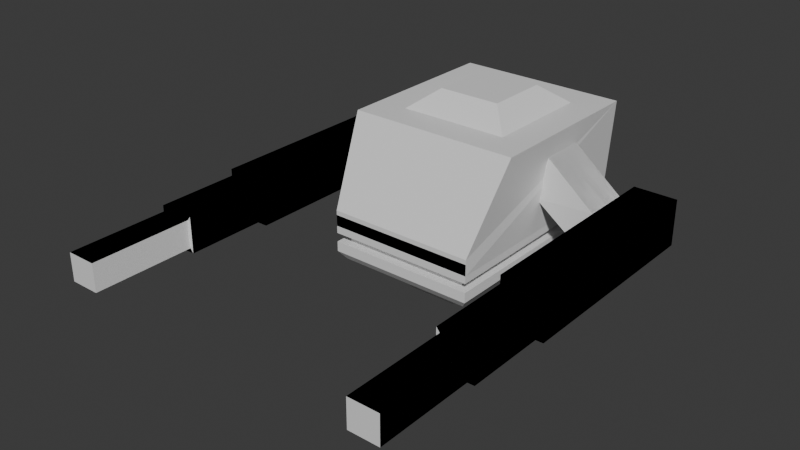 # Source: BossModel.blend  (saved by Blender 4.1.23; exported with 4.5.12 LTS)
import bpy
from mathutils import Matrix  # noqa: F401  (used for matrix-valued properties, if any)

bpy.ops.wm.read_factory_settings(use_empty=True)
scene = bpy.context.scene
scene.name = 'Scene'

# ---- collections
col_collection = bpy.data.collections.new('Collection'); scene.collection.children.link(col_collection)

# ---- materials (node trees are filled in below, after node groups)
mat_material = bpy.data.materials.new('Material')
mat_material.alpha_threshold = 0.0
mat_material.roughness = 0.5
mat_material.line_color = (0.0, 0.0, 0.0, 1.0)

# ---- material node trees
mat_material.use_nodes = True; mat_material.node_tree.nodes.clear()
_N = mat_material.node_tree.nodes; _L = mat_material.node_tree.links
n0 = _N.new('ShaderNodeOutputMaterial'); n0.name = 'Material Output'; n0.location = (300, 300)
n1 = _N.new('ShaderNodeBsdfPrincipled'); n1.name = 'Principled BSDF'; n1.location = (10, 300)
n1.inputs[3].default_value = 1.45
_L.new(n1.outputs[0], n0.inputs[0])
n0.is_active_output = True

# ---- world
world_world = bpy.data.worlds.new('World'); scene.world = world_world
world_world.use_nodes = True; world_world.node_tree.nodes.clear()
_N = world_world.node_tree.nodes; _L = world_world.node_tree.links
n0 = _N.new('ShaderNodeOutputWorld'); n0.name = 'World Output'; n0.location = (300, 300)
n1 = _N.new('ShaderNodeBackground'); n1.name = 'Background'; n1.location = (10, 300)
n1.inputs[0].default_value = (0.05088, 0.05088, 0.05088, 1.0)
_L.new(n1.outputs[0], n0.inputs[0])
n0.is_active_output = True
world_world.color = (0.05088, 0.05088, 0.05088)
world_world.use_sun_shadow = False
world_world.sun_shadow_jitter_overblur = 0.0

# ---- meshes
me_cube_003 = bpy.data.meshes.new('Cube.003')
me_cube_003.from_pydata([(3.784, 4.529, 4.817), (3.286, 4.962, 1.646), (3.286, -4.924, 1.646), (-3.665, 4.529, 4.817), (-3.168, 4.962, 1.646), (-3.168, -4.924, 1.646), (3.784, -3.003, 4.817), (3.286, -4.924, 2.158), (-3.168, -4.924, 2.158), (-3.665, -3.003, 4.817), (3.286, 4.962, 1.119), (3.286, -4.924, 1.119), (-3.168, 4.962, 1.119), (-3.168, -4.924, 1.119), (2.859, 4.589, 1.455), (2.859, 4.589, 0.8549), (2.859, -4.551, 1.455), (2.859, -4.551, 0.8549), (-2.741, 4.589, 1.455), (-2.741, 4.589, 0.8549), (-2.741, -4.551, 1.455), (-2.741, -4.551, 0.8549), (3.286, 4.962, 2.008), (3.286, 4.962, 1.409), (3.286, -4.924, 2.008), (3.286, -4.924, 1.409), (-3.168, 4.962, 2.008), (-3.168, 4.962, 1.409), (-3.168, -4.924, 2.008), (-3.168, -4.924, 1.409), (2.437, 3.167, 4.817), (-2.319, 3.167, 4.817), (2.437, -1.641, 4.817), (-2.319, -1.641, 4.817), (-1.297, 2.134, 5.415), (1.415, 2.134, 5.415), (1.415, -0.6084, 5.415), (-1.297, -0.6084, 5.415), (1.187, 2.863, 0.5196), (3.286, 4.962, 0.7931), (1.187, -2.825, 0.5196), (3.286, -4.924, 0.7931), (-3.168, 4.962, 0.7931), (-1.069, 2.863, 0.5196), (-1.069, -2.825, 0.5196), (-3.168, -4.924, 0.7931), (-5.778, -0.3813, 1.442), (-5.778, -0.3813, 2.919), (-5.778, 1.619, 1.442), (-5.778, 1.619, 2.919), (-3.162, -0.2346, 2.757), (-3.344, -0.1035, 4.184), (-3.162, 1.765, 2.757), (-3.344, 1.897, 4.184), (-7.655, 1.619, 1.442), (-7.655, -0.3813, 1.442), (-7.655, -0.3813, 2.919), (-7.655, 1.619, 2.919), (-5.931, -6.388, 1.595), (-5.931, -6.388, 2.766), (-7.502, -6.388, 1.595), (-7.502, -6.388, 2.766), (-5.778, 2.788, 2.919), (-5.778, 2.788, 1.442), (-7.655, 2.788, 2.919), (-7.655, 2.788, 1.442), (-5.778, -6.388, 1.442), (-5.778, -6.388, 2.919), (-7.655, -6.388, 1.442), (-7.655, -6.388, 2.919), (-6.069, -10.11, 1.733), (-6.069, -10.11, 2.628), (-7.364, -10.11, 1.733), (-7.364, -10.11, 2.628), (-5.931, -10.11, 1.595), (-5.931, -10.11, 2.766), (-7.502, -10.11, 1.595), (-7.502, -10.11, 2.766), (-6.069, -14.52, 1.733), (-6.069, -14.52, 2.628), (-7.364, -14.52, 1.733), (-7.364, -14.52, 2.628), (-5.778, -0.3813, 1.442), (-5.778, -0.3813, 2.919), (-5.778, 1.619, 1.442), (-5.778, 1.619, 2.919), (-3.162, -0.2346, 2.757), (-3.344, -0.1035, 4.184), (-3.162, 1.765, 2.757), (-3.344, 1.897, 4.184), (-7.655, 1.619, 1.442), (-7.655, -0.3813, 1.442), (-7.655, -0.3813, 2.919), (-7.655, 1.619, 2.919), (-5.931, -6.388, 1.595), (-5.931, -6.388, 2.766), (-7.502, -6.388, 1.595), (-7.502, -6.388, 2.766), (-5.778, 2.788, 2.919), (-5.778, 2.788, 1.442), (-7.655, 2.788, 2.919), (-7.655, 2.788, 1.442), (-5.778, -6.388, 1.442), (-5.778, -6.388, 2.919), (-7.655, -6.388, 1.442), (-7.655, -6.388, 2.919), (-6.069, -10.11, 1.733), (-6.069, -10.11, 2.628), (-7.364, -10.11, 1.733), (-7.364, -10.11, 2.628), (-5.931, -10.11, 1.595), (-5.931, -10.11, 2.766), (-7.502, -10.11, 1.595), (-7.502, -10.11, 2.766), (-6.069, -14.52, 1.733), (-6.069, -14.52, 2.628), (-7.364, -14.52, 1.733), (-7.364, -14.52, 2.628), (5.902, -0.5015, 1.452), (5.902, -0.5015, 2.929), (5.902, 1.499, 1.452), (5.902, 1.499, 2.929), (3.285, -0.3547, 2.767), (3.468, -0.2236, 4.194), (3.285, 1.645, 2.767), (3.468, 1.776, 4.194), (7.778, 1.499, 1.452), (7.778, -0.5015, 1.452), (7.778, -0.5015, 2.929), (7.778, 1.499, 2.929), (6.055, -6.508, 1.605), (6.055, -6.508, 2.776), (7.625, -6.508, 1.605), (7.625, -6.508, 2.776), (5.902, 2.667, 2.929), (5.902, 2.667, 1.452), (7.778, 2.667, 2.929), (7.778, 2.667, 1.452), (5.902, -6.508, 1.452), (5.902, -6.508, 2.929), (7.778, -6.508, 1.452), (7.778, -6.508, 2.929), (6.193, -10.23, 1.743), (6.193, -10.23, 2.638), (7.487, -10.23, 1.743), (7.487, -10.23, 2.638), (6.055, -10.23, 1.605), (6.055, -10.23, 2.776), (7.625, -10.23, 1.605), (7.625, -10.23, 2.776), (6.193, -14.64, 1.743), (6.193, -14.64, 2.638), (7.487, -14.64, 1.743), (7.487, -14.64, 2.638), (5.902, -0.5015, 1.452), (5.902, -0.5015, 2.929), (5.902, 1.499, 1.452), (5.902, 1.499, 2.929), (3.285, -0.3547, 2.767), (3.468, -0.2236, 4.194), (3.285, 1.645, 2.767), (3.468, 1.776, 4.194), (7.778, 1.499, 1.452), (7.778, -0.5015, 1.452), (7.778, -0.5015, 2.929), (7.778, 1.499, 2.929), (6.055, -6.508, 1.605), (6.055, -6.508, 2.776), (7.625, -6.508, 1.605), (7.625, -6.508, 2.776), (5.902, 2.667, 2.929), (5.902, 2.667, 1.452), (7.778, 2.667, 2.929), (7.778, 2.667, 1.452), (5.902, -6.508, 1.452), (5.902, -6.508, 2.929), (7.778, -6.508, 1.452), (7.778, -6.508, 2.929), (6.193, -10.23, 1.743), (6.193, -10.23, 2.638), (7.487, -10.23, 1.743), (7.487, -10.23, 2.638), (6.055, -10.23, 1.605), (6.055, -10.23, 2.776), (7.625, -10.23, 1.605), (7.625, -10.23, 2.776), (6.193, -14.64, 1.743), (6.193, -14.64, 2.638), (7.487, -14.64, 1.743), (7.487, -14.64, 2.638), (-2.895, 4.688, 0.5196), (-2.895, -4.65, 0.5196), (3.013, 4.688, 0.5196), (3.013, -4.65, 0.5196), (-1.069, 2.863, -0.02524), (-1.069, -2.825, -0.02524), (1.187, 2.863, -0.02524), (1.187, -2.825, -0.02524), (-1.069, 2.863, -0.5462), (-1.069, -2.825, -0.5462), (1.187, 2.863, -0.5462), (1.187, -2.825, -0.5462), (3.079, 1.437, -0.56)], [], [(5, 8, 9, 3, 4), (0, 3, 9, 6), (4, 1, 2, 5), (2, 7, 8, 5), (4, 3, 0, 1), (6, 9, 8, 7), (1, 0, 6, 7, 2), (10, 12, 13, 11), (45, 13, 12, 42), (41, 11, 13, 45), (38, 40, 197, 196), (39, 10, 11, 41), (14, 18, 20, 16), (17, 16, 20, 21), (21, 20, 18, 19), (19, 15, 17, 21), (15, 14, 16, 17), (19, 18, 14, 15), (22, 26, 28, 24), (25, 24, 28, 29), (29, 28, 26, 27), (27, 23, 25, 29), (23, 22, 24, 25), (27, 26, 22, 23), (30, 32, 33, 31), (35, 34, 37, 36), (32, 30, 35, 36), (30, 31, 34, 35), (31, 33, 37, 34), (33, 32, 36, 37), (190, 191, 45, 42), (192, 190, 42, 39), (191, 193, 41, 45), (193, 192, 39, 41), (42, 12, 10, 39), (49, 48, 63, 62), (48, 49, 53, 52), (52, 53, 51, 50), (50, 51, 47, 46), (48, 52, 50, 46), (53, 49, 47, 51), (55, 56, 57, 54), (46, 47, 67, 66), (47, 49, 57, 56), (48, 46, 55, 54), (58, 59, 75, 74), (55, 46, 66, 68), (56, 55, 68, 69), (47, 56, 69, 67), (62, 63, 65, 64), (57, 49, 62, 64), (54, 57, 64, 65), (48, 54, 65, 63), (59, 58, 66, 67), (60, 61, 69, 68), (61, 59, 67, 69), (58, 60, 68, 66), (71, 73, 81, 79), (60, 58, 74, 76), (61, 60, 76, 77), (59, 61, 77, 75), (71, 70, 74, 75), (72, 73, 77, 76), (73, 71, 75, 77), (70, 72, 76, 74), (78, 79, 81, 80), (70, 71, 79, 78), (72, 70, 78, 80), (73, 72, 80, 81), (85, 84, 99, 98), (84, 85, 89, 88), (84, 88, 86, 82), (89, 85, 83, 87), (91, 92, 93, 90), (82, 83, 103, 102), (83, 85, 93, 92), (84, 82, 91, 90), (94, 95, 111, 110), (91, 82, 102, 104), (92, 91, 104, 105), (83, 92, 105, 103), (98, 99, 101, 100), (93, 85, 98, 100), (90, 93, 100, 101), (84, 90, 101, 99), (95, 94, 102, 103), (96, 97, 105, 104), (97, 95, 103, 105), (94, 96, 104, 102), (107, 109, 117, 115), (96, 94, 110, 112), (97, 96, 112, 113), (95, 97, 113, 111), (108, 109, 113, 112), (109, 107, 111, 113), (106, 108, 112, 110), (108, 106, 114, 116), (109, 108, 116, 117), (121, 120, 135, 134), (120, 121, 125, 124), (122, 123, 119, 118), (120, 124, 122, 118), (125, 121, 119, 123), (127, 128, 129, 126), (118, 119, 139, 138), (119, 121, 129, 128), (120, 118, 127, 126), (130, 131, 147, 146), (127, 118, 138, 140), (128, 127, 140, 141), (119, 128, 141, 139), (134, 135, 137, 136), (129, 121, 134, 136), (126, 129, 136, 137), (120, 126, 137, 135), (131, 130, 138, 139), (132, 133, 141, 140), (133, 131, 139, 141), (130, 132, 140, 138), (143, 145, 153, 151), (132, 130, 146, 148), (133, 132, 148, 149), (131, 133, 149, 147), (143, 142, 146, 147), (144, 145, 149, 148), (145, 143, 147, 149), (142, 144, 148, 146), (150, 151, 153, 152), (142, 143, 151, 150), (144, 142, 150, 152), (145, 144, 152, 153), (157, 156, 171, 170), (156, 157, 161, 160), (156, 160, 158, 154), (161, 157, 155, 159), (163, 164, 165, 162), (154, 155, 175, 174), (155, 157, 165, 164), (156, 154, 163, 162), (166, 167, 183, 182), (163, 154, 174, 176), (164, 163, 176, 177), (155, 164, 177, 175), (170, 171, 173, 172), (165, 157, 170, 172), (162, 165, 172, 173), (156, 162, 173, 171), (167, 166, 174, 175), (168, 169, 177, 176), (169, 167, 175, 177), (166, 168, 176, 174), (179, 181, 189, 187), (168, 166, 182, 184), (169, 168, 184, 185), (167, 169, 185, 183), (180, 181, 185, 184), (181, 179, 183, 185), (178, 180, 184, 182), (180, 178, 186, 188), (181, 180, 188, 189), (43, 44, 191, 190), (38, 43, 190, 192), (44, 40, 193, 191), (40, 38, 192, 193), (197, 195, 199, 201), (43, 38, 196, 194), (40, 44, 195, 197), (44, 43, 194, 195), (198, 200, 201, 199), (195, 194, 198, 199), (196, 197, 201, 200), (194, 196, 200, 198)])
_uv = me_cube_003.uv_layers.new(name='UVMap')
_uv.uv.foreach_set('vector', [0.375, 0.0, 0.439, 0.0, 0.625, 0.03763, 0.625, 0.25, 0.375, 0.25, 0.625, 0.5, 0.875, 0.5, 0.875, 0.7124, 0.625, 0.7124, 0.125, 0.5, 0.375, 0.5, 0.375, 0.75, 0.125, 0.75, 0.375, 0.75, 0.439, 0.75, 0.439, 1.0, 0.375, 1.0, 0.375, 0.25, 0.625, 0.25, 0.625, 0.5, 0.375, 0.5, 0.625, 0.75, 0.625, 1.0, 0.439, 1.0, 0.439, 0.75, 0.375, 0.5, 0.625, 0.5, 0.625, 0.7124, 0.439, 0.75, 0.375, 0.75, 0.625, 0.5, 0.875, 0.5, 0.875, 0.75, 0.625, 0.75, 0.489, 0.0, 0.625, 0.0, 0.625, 0.25, 0.489, 0.25, 0.489, 0.75, 0.625, 0.75, 0.625, 1.0, 0.489, 1.0, 0.2937, 0.5531, 0.2937, 0.6969, 0.2937, 0.6969, 0.2937, 0.5531, 0.489, 0.5, 0.625, 0.5, 0.625, 0.75, 0.489, 0.75, 0.625, 0.5, 0.875, 0.5, 0.875, 0.75, 0.625, 0.75, 0.375, 0.75, 0.625, 0.75, 0.625, 1.0, 0.375, 1.0, 0.375, 0.0, 0.625, 0.0, 0.625, 0.25, 0.375, 0.25, 0.125, 0.5, 0.375, 0.5, 0.375, 0.75, 0.125, 0.75, 0.375, 0.5, 0.625, 0.5, 0.625, 0.75, 0.375, 0.75, 0.375, 0.25, 0.625, 0.25, 0.625, 0.5, 0.375, 0.5, 0.625, 0.5, 0.875, 0.5, 0.875, 0.75, 0.625, 0.75, 0.375, 0.75, 0.625, 0.75, 0.625, 1.0, 0.375, 1.0, 0.375, 0.0, 0.625, 0.0, 0.625, 0.25, 0.375, 0.25, 0.125, 0.5, 0.375, 0.5, 0.375, 0.75, 0.125, 0.75, 0.375, 0.5, 0.625, 0.5, 0.625, 0.75, 0.375, 0.75, 0.375, 0.25, 0.625, 0.25, 0.625, 0.5, 0.375, 0.5, 0.6702, 0.5384, 0.6702, 0.674, 0.8298, 0.674, 0.8298, 0.5384, 0.6702, 0.5384, 0.8298, 0.5384, 0.8298, 0.674, 0.6702, 0.674, 0.6702, 0.674, 0.6702, 0.5384, 0.6702, 0.5384, 0.6702, 0.674, 0.6702, 0.5384, 0.8298, 0.5384, 0.8298, 0.5384, 0.6702, 0.5384, 0.8298, 0.5384, 0.8298, 0.674, 0.8298, 0.674, 0.8298, 0.5384, 0.8298, 0.674, 0.6702, 0.674, 0.6702, 0.674, 0.8298, 0.674, 0.1356, 0.5069, 0.1356, 0.7431, 0.125, 0.75, 0.125, 0.5, 0.3644, 0.5069, 0.1356, 0.5069, 0.125, 0.5, 0.375, 0.5, 0.1356, 0.7431, 0.3644, 0.7431, 0.375, 0.75, 0.125, 0.75, 0.3644, 0.7431, 0.3644, 0.5069, 0.489, 0.5, 0.489, 0.75, 0.489, 0.25, 0.625, 0.25, 0.625, 0.5, 0.489, 0.5, 0.625, 0.25, 0.375, 0.25, 0.375, 0.25, 0.625, 0.25, 0.375, 0.25, 0.625, 0.25, 0.625, 0.5, 0.375, 0.5, 0.375, 0.5, 0.625, 0.5, 0.625, 0.75, 0.375, 0.75, 0.375, 0.75, 0.625, 0.75, 0.625, 1.0, 0.375, 1.0, 0.125, 0.5, 0.375, 0.5, 0.375, 0.75, 0.125, 0.75, 0.625, 0.5, 0.875, 0.5, 0.875, 0.75, 0.625, 0.75, 0.375, 0.0, 0.625, 0.0, 0.625, 0.25, 0.375, 0.25, 0.375, 1.0, 0.625, 1.0, 0.625, 1.0, 0.375, 1.0, 0.875, 0.75, 0.875, 0.5, 0.875, 0.5, 0.875, 0.75, 0.125, 0.5, 0.125, 0.75, 0.125, 0.75, 0.125, 0.5, 0.4009, 1.0, 0.5991, 1.0, 0.5991, 1.0, 0.4009, 1.0, 0.125, 0.75, 0.125, 0.75, 0.125, 0.75, 0.125, 0.75, 0.625, 0.0, 0.375, 0.0, 0.375, 0.0, 0.625, 0.0, 0.875, 0.75, 0.875, 0.75, 0.875, 0.75, 0.875, 0.75, 0.625, 0.25, 0.375, 0.25, 0.375, 0.25, 0.625, 0.25, 0.875, 0.5, 0.875, 0.5, 0.875, 0.5, 0.875, 0.5, 0.375, 0.25, 0.625, 0.25, 0.625, 0.25, 0.375, 0.25, 0.125, 0.5, 0.125, 0.5, 0.125, 0.5, 0.125, 0.5, 0.5991, 1.0, 0.4009, 1.0, 0.375, 1.0, 0.625, 1.0, 0.4009, 1.0, 0.5991, 1.0, 0.625, 1.0, 0.375, 1.0, 0.5991, 1.0, 0.5991, 1.0, 0.625, 1.0, 0.625, 1.0, 0.4009, 1.0, 0.4009, 1.0, 0.375, 1.0, 0.375, 1.0, 0.5757, 1.0, 0.5757, 1.0, 0.5757, 1.0, 0.5757, 1.0, 0.4009, 1.0, 0.4009, 1.0, 0.4009, 1.0, 0.4009, 1.0, 0.5991, 1.0, 0.4009, 1.0, 0.4009, 1.0, 0.5991, 1.0, 0.5991, 1.0, 0.5991, 1.0, 0.5991, 1.0, 0.5991, 1.0, 0.5757, 1.0, 0.4243, 1.0, 0.4009, 1.0, 0.5991, 1.0, 0.4243, 1.0, 0.5757, 1.0, 0.5991, 1.0, 0.4009, 1.0, 0.5757, 1.0, 0.5757, 1.0, 0.5991, 1.0, 0.5991, 1.0, 0.4243, 1.0, 0.4243, 1.0, 0.4009, 1.0, 0.4009, 1.0, 0.4243, 1.0, 0.5757, 1.0, 0.5757, 1.0, 0.4243, 1.0, 0.4243, 1.0, 0.5757, 1.0, 0.5757, 1.0, 0.4243, 1.0, 0.4243, 1.0, 0.4243, 1.0, 0.4243, 1.0, 0.4243, 1.0, 0.5757, 1.0, 0.4243, 1.0, 0.4243, 1.0, 0.5757, 1.0, 0.625, 0.25, 0.375, 0.25, 0.375, 0.25, 0.625, 0.25, 0.375, 0.25, 0.625, 0.25, 0.625, 0.5, 0.375, 0.5, 0.125, 0.5, 0.375, 0.5, 0.375, 0.75, 0.125, 0.75, 0.625, 0.5, 0.875, 0.5, 0.875, 0.75, 0.625, 0.75, 0.375, 0.0, 0.625, 0.0, 0.625, 0.25, 0.375, 0.25, 0.375, 1.0, 0.625, 1.0, 0.625, 1.0, 0.375, 1.0, 0.875, 0.75, 0.875, 0.5, 0.875, 0.5, 0.875, 0.75, 0.125, 0.5, 0.125, 0.75, 0.125, 0.75, 0.125, 0.5, 0.4009, 1.0, 0.5991, 1.0, 0.5991, 1.0, 0.4009, 1.0, 0.125, 0.75, 0.125, 0.75, 0.125, 0.75, 0.125, 0.75, 0.625, 0.0, 0.375, 0.0, 0.375, 0.0, 0.625, 0.0, 0.875, 0.75, 0.875, 0.75, 0.875, 0.75, 0.875, 0.75, 0.625, 0.25, 0.375, 0.25, 0.375, 0.25, 0.625, 0.25, 0.875, 0.5, 0.875, 0.5, 0.875, 0.5, 0.875, 0.5, 0.375, 0.25, 0.625, 0.25, 0.625, 0.25, 0.375, 0.25, 0.125, 0.5, 0.125, 0.5, 0.125, 0.5, 0.125, 0.5, 0.5991, 1.0, 0.4009, 1.0, 0.375, 1.0, 0.625, 1.0, 0.4009, 1.0, 0.5991, 1.0, 0.625, 1.0, 0.375, 1.0, 0.5991, 1.0, 0.5991, 1.0, 0.625, 1.0, 0.625, 1.0, 0.4009, 1.0, 0.4009, 1.0, 0.375, 1.0, 0.375, 1.0, 0.5757, 1.0, 0.5757, 1.0, 0.5757, 1.0, 0.5757, 1.0, 0.4009, 1.0, 0.4009, 1.0, 0.4009, 1.0, 0.4009, 1.0, 0.5991, 1.0, 0.4009, 1.0, 0.4009, 1.0, 0.5991, 1.0, 0.5991, 1.0, 0.5991, 1.0, 0.5991, 1.0, 0.5991, 1.0, 0.4243, 1.0, 0.5757, 1.0, 0.5991, 1.0, 0.4009, 1.0, 0.5757, 1.0, 0.5757, 1.0, 0.5991, 1.0, 0.5991, 1.0, 0.4243, 1.0, 0.4243, 1.0, 0.4009, 1.0, 0.4009, 1.0, 0.4243, 1.0, 0.4243, 1.0, 0.4243, 1.0, 0.4243, 1.0, 0.5757, 1.0, 0.4243, 1.0, 0.4243, 1.0, 0.5757, 1.0, 0.625, 0.25, 0.375, 0.25, 0.375, 0.25, 0.625, 0.25, 0.375, 0.25, 0.625, 0.25, 0.625, 0.5, 0.375, 0.5, 0.375, 0.75, 0.625, 0.75, 0.625, 1.0, 0.375, 1.0, 0.125, 0.5, 0.375, 0.5, 0.375, 0.75, 0.125, 0.75, 0.625, 0.5, 0.875, 0.5, 0.875, 0.75, 0.625, 0.75, 0.375, 0.0, 0.625, 0.0, 0.625, 0.25, 0.375, 0.25, 0.375, 1.0, 0.625, 1.0, 0.625, 1.0, 0.375, 1.0, 0.875, 0.75, 0.875, 0.5, 0.875, 0.5, 0.875, 0.75, 0.125, 0.5, 0.125, 0.75, 0.125, 0.75, 0.125, 0.5, 0.4009, 1.0, 0.5991, 1.0, 0.5991, 1.0, 0.4009, 1.0, 0.125, 0.75, 0.125, 0.75, 0.125, 0.75, 0.125, 0.75, 0.625, 0.0, 0.375, 0.0, 0.375, 0.0, 0.625, 0.0, 0.875, 0.75, 0.875, 0.75, 0.875, 0.75, 0.875, 0.75, 0.625, 0.25, 0.375, 0.25, 0.375, 0.25, 0.625, 0.25, 0.875, 0.5, 0.875, 0.5, 0.875, 0.5, 0.875, 0.5, 0.375, 0.25, 0.625, 0.25, 0.625, 0.25, 0.375, 0.25, 0.125, 0.5, 0.125, 0.5, 0.125, 0.5, 0.125, 0.5, 0.5991, 1.0, 0.4009, 1.0, 0.375, 1.0, 0.625, 1.0, 0.4009, 1.0, 0.5991, 1.0, 0.625, 1.0, 0.375, 1.0, 0.5991, 1.0, 0.5991, 1.0, 0.625, 1.0, 0.625, 1.0, 0.4009, 1.0, 0.4009, 1.0, 0.375, 1.0, 0.375, 1.0, 0.5757, 1.0, 0.5757, 1.0, 0.5757, 1.0, 0.5757, 1.0, 0.4009, 1.0, 0.4009, 1.0, 0.4009, 1.0, 0.4009, 1.0, 0.5991, 1.0, 0.4009, 1.0, 0.4009, 1.0, 0.5991, 1.0, 0.5991, 1.0, 0.5991, 1.0, 0.5991, 1.0, 0.5991, 1.0, 0.5757, 1.0, 0.4243, 1.0, 0.4009, 1.0, 0.5991, 1.0, 0.4243, 1.0, 0.5757, 1.0, 0.5991, 1.0, 0.4009, 1.0, 0.5757, 1.0, 0.5757, 1.0, 0.5991, 1.0, 0.5991, 1.0, 0.4243, 1.0, 0.4243, 1.0, 0.4009, 1.0, 0.4009, 1.0, 0.4243, 1.0, 0.5757, 1.0, 0.5757, 1.0, 0.4243, 1.0, 0.4243, 1.0, 0.5757, 1.0, 0.5757, 1.0, 0.4243, 1.0, 0.4243, 1.0, 0.4243, 1.0, 0.4243, 1.0, 0.4243, 1.0, 0.5757, 1.0, 0.4243, 1.0, 0.4243, 1.0, 0.5757, 1.0, 0.625, 0.25, 0.375, 0.25, 0.375, 0.25, 0.625, 0.25, 0.375, 0.25, 0.625, 0.25, 0.625, 0.5, 0.375, 0.5, 0.125, 0.5, 0.375, 0.5, 0.375, 0.75, 0.125, 0.75, 0.625, 0.5, 0.875, 0.5, 0.875, 0.75, 0.625, 0.75, 0.375, 0.0, 0.625, 0.0, 0.625, 0.25, 0.375, 0.25, 0.375, 1.0, 0.625, 1.0, 0.625, 1.0, 0.375, 1.0, 0.875, 0.75, 0.875, 0.5, 0.875, 0.5, 0.875, 0.75, 0.125, 0.5, 0.125, 0.75, 0.125, 0.75, 0.125, 0.5, 0.4009, 1.0, 0.5991, 1.0, 0.5991, 1.0, 0.4009, 1.0, 0.125, 0.75, 0.125, 0.75, 0.125, 0.75, 0.125, 0.75, 0.625, 0.0, 0.375, 0.0, 0.375, 0.0, 0.625, 0.0, 0.875, 0.75, 0.875, 0.75, 0.875, 0.75, 0.875, 0.75, 0.625, 0.25, 0.375, 0.25, 0.375, 0.25, 0.625, 0.25, 0.875, 0.5, 0.875, 0.5, 0.875, 0.5, 0.875, 0.5, 0.375, 0.25, 0.625, 0.25, 0.625, 0.25, 0.375, 0.25, 0.125, 0.5, 0.125, 0.5, 0.125, 0.5, 0.125, 0.5, 0.5991, 1.0, 0.4009, 1.0, 0.375, 1.0, 0.625, 1.0, 0.4009, 1.0, 0.5991, 1.0, 0.625, 1.0, 0.375, 1.0, 0.5991, 1.0, 0.5991, 1.0, 0.625, 1.0, 0.625, 1.0, 0.4009, 1.0, 0.4009, 1.0, 0.375, 1.0, 0.375, 1.0, 0.5757, 1.0, 0.5757, 1.0, 0.5757, 1.0, 0.5757, 1.0, 0.4009, 1.0, 0.4009, 1.0, 0.4009, 1.0, 0.4009, 1.0, 0.5991, 1.0, 0.4009, 1.0, 0.4009, 1.0, 0.5991, 1.0, 0.5991, 1.0, 0.5991, 1.0, 0.5991, 1.0, 0.5991, 1.0, 0.4243, 1.0, 0.5757, 1.0, 0.5991, 1.0, 0.4009, 1.0, 0.5757, 1.0, 0.5757, 1.0, 0.5991, 1.0, 0.5991, 1.0, 0.4243, 1.0, 0.4243, 1.0, 0.4009, 1.0, 0.4009, 1.0, 0.4243, 1.0, 0.4243, 1.0, 0.4243, 1.0, 0.4243, 1.0, 0.5757, 1.0, 0.4243, 1.0, 0.4243, 1.0, 0.5757, 1.0, 0.2063, 0.5531, 0.2063, 0.6969, 0.1356, 0.7431, 0.1356, 0.5069, 0.2937, 0.5531, 0.2063, 0.5531, 0.1356, 0.5069, 0.3644, 0.5069, 0.2063, 0.6969, 0.2937, 0.6969, 0.3644, 0.7431, 0.1356, 0.7431, 0.2937, 0.6969, 0.2937, 0.5531, 0.3644, 0.5069, 0.3644, 0.7431, 0.2937, 0.6969, 0.2063, 0.6969, 0.2063, 0.6969, 0.2937, 0.6969, 0.2063, 0.5531, 0.2937, 0.5531, 0.2937, 0.5531, 0.2063, 0.5531, 0.2937, 0.6969, 0.2063, 0.6969, 0.2063, 0.6969, 0.2937, 0.6969, 0.2063, 0.6969, 0.2063, 0.5531, 0.2063, 0.5531, 0.2063, 0.6969, 0.2063, 0.5531, 0.2937, 0.5531, 0.2937, 0.6969, 0.2063, 0.6969, 0.2063, 0.6969, 0.2063, 0.5531, 0.2063, 0.5531, 0.2063, 0.6969, 0.2937, 0.5531, 0.2937, 0.6969, 0.2937, 0.6969, 0.2937, 0.5531, 0.2063, 0.5531, 0.2937, 0.5531, 0.2937, 0.5531, 0.2063, 0.5531])
me_cube_003.materials.append(mat_material)
me_cube_003.use_mirror_vertex_groups = False
me_cube_003.update()

# ---- objects
ob_cube_003 = bpy.data.objects.new('Cube.003', me_cube_003)

# ---- transforms, parenting, visibility, modifiers, constraints
ob_cube_003.location = (0.0, 0.0, 0.0)
ob_cube_003.scale = (1.0, 1.0, 1.354)
ob_cube_003.lock_rotations_4d = False
ob_cube_003.empty_display_type = 'ARROWS'
ob_cube_003.lineart.crease_threshold = 0.0

# ---- collection membership
col_collection.objects.link(ob_cube_003)

# ---- scene / render settings (as saved in the file)
scene.frame_start = 1; scene.frame_end = 250; scene.frame_set(48)
scene.render.engine = 'BLENDER_EEVEE_NEXT'
scene.cycles.sampling_pattern = 'TABULATED_SOBOL'
scene.eevee.ray_tracing_options.trace_max_roughness = 0.0
bpy.context.view_layer.update()

# ---- added for rendering (the .blend has no active camera and no usable light): camera, sun
cam_auto = bpy.data.cameras.new('AutoCamera')
cam_auto.lens = 50.0
cam_auto.sensor_width = 36.0
cam_auto.clip_end = 1000.0
ob_auto_camera = bpy.data.objects.new('AutoCamera', cam_auto)
scene.collection.objects.link(ob_auto_camera)
ob_auto_camera.location = (24.3258, -33.9542, 22.699)
ob_auto_camera.rotation_euler = (1.09748, -7.21219e-08, 0.694738)
scene.camera = ob_auto_camera
light_auto_sun = bpy.data.lights.new('AutoSun', 'SUN')
light_auto_sun.energy = 3.0
light_auto_sun.angle = 0.0523599
ob_auto_sun = bpy.data.objects.new('AutoSun', light_auto_sun)
scene.collection.objects.link(ob_auto_sun)
ob_auto_sun.rotation_euler = (0.872665, 0.174533, 0.523599)
bpy.context.view_layer.update()
